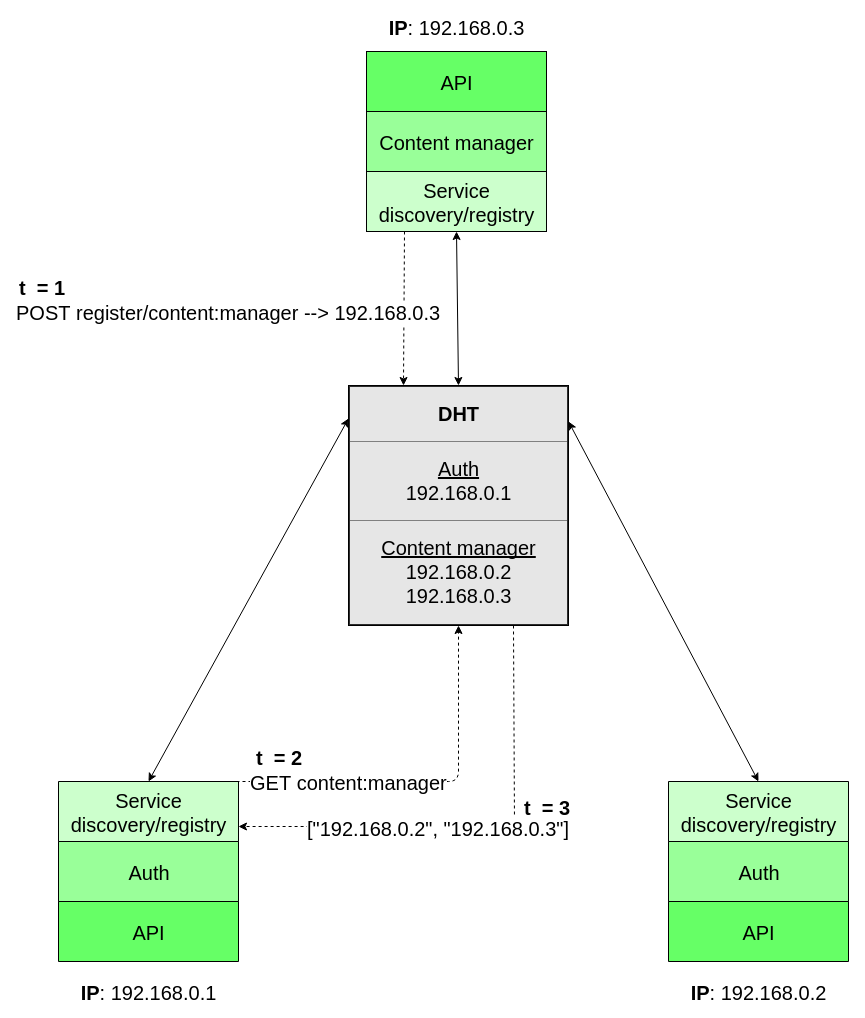

The diagram above was exported from draw.io. Its source (the exported page's mxGraphModel, read from the mxfile embedded in the PNG):
<mxGraphModel dx="1645" dy="934" grid="1" gridSize="10" guides="1" tooltips="1" connect="1" arrows="1" fold="1" page="1" pageScale="1" pageWidth="1652" pageHeight="1169" background="#ffffff" math="0">
  <root>
    <mxCell id="0" />
    <mxCell id="1" parent="0" />
    <mxCell id="7f9c6e68c84239ef-11" value="" style="group" vertex="1" connectable="0" parent="1">
      <mxGeometry x="738" y="130" width="180" height="180" as="geometry" />
    </mxCell>
    <mxCell id="7f9c6e68c84239ef-12" value="Content manager" style="whiteSpace=wrap;html=1;strokeColor=#000000;fillColor=#99FF99;fontSize=20;" vertex="1" parent="7f9c6e68c84239ef-11">
      <mxGeometry y="60" width="180" height="60" as="geometry" />
    </mxCell>
    <mxCell id="7f9c6e68c84239ef-13" value="API" style="whiteSpace=wrap;html=1;strokeColor=#000000;fillColor=#66FF66;fontSize=20;gradientColor=none;" vertex="1" parent="7f9c6e68c84239ef-11">
      <mxGeometry width="180" height="60" as="geometry" />
    </mxCell>
    <mxCell id="7f9c6e68c84239ef-14" value="Service discovery/registry" style="whiteSpace=wrap;html=1;strokeColor=#000000;fillColor=#CCFFCC;fontSize=20;" vertex="1" parent="7f9c6e68c84239ef-11">
      <mxGeometry y="120" width="180" height="60" as="geometry" />
    </mxCell>
    <mxCell id="7f9c6e68c84239ef-46" value="" style="group;direction=west;" vertex="1" connectable="0" parent="1">
      <mxGeometry x="430" y="860" width="180" height="180" as="geometry" />
    </mxCell>
    <mxCell id="7f9c6e68c84239ef-47" value="Auth" style="whiteSpace=wrap;html=1;strokeColor=#000000;fillColor=#99FF99;fontSize=20;direction=west;" vertex="1" parent="7f9c6e68c84239ef-46">
      <mxGeometry y="60" width="180" height="60" as="geometry" />
    </mxCell>
    <mxCell id="7f9c6e68c84239ef-48" value="API" style="whiteSpace=wrap;html=1;strokeColor=#000000;fillColor=#66FF66;fontSize=20;gradientColor=none;direction=west;" vertex="1" parent="7f9c6e68c84239ef-46">
      <mxGeometry y="120" width="180" height="60" as="geometry" />
    </mxCell>
    <mxCell id="7f9c6e68c84239ef-49" value="Service discovery/registry" style="whiteSpace=wrap;html=1;strokeColor=#000000;fillColor=#CCFFCC;fontSize=20;direction=west;" vertex="1" parent="7f9c6e68c84239ef-46">
      <mxGeometry width="180" height="60" as="geometry" />
    </mxCell>
    <mxCell id="7f9c6e68c84239ef-58" value="&lt;table border=&quot;1&quot; width=&quot;100%&quot; cellpadding=&quot;4&quot; style=&quot;width: 100% ; height: 100% ; border-collapse: collapse&quot;&gt;&lt;tbody&gt;&lt;tr&gt;&lt;th align=&quot;center&quot;&gt;DHT&lt;/th&gt;&lt;/tr&gt;&lt;tr&gt;&lt;td align=&quot;center&quot;&gt;&lt;u&gt;Auth&lt;/u&gt;&lt;br&gt;192.168.0.1&lt;br&gt;&lt;/td&gt;&lt;/tr&gt;&lt;tr&gt;&lt;td align=&quot;center&quot;&gt;&lt;u&gt;Content manager&lt;/u&gt;&lt;br&gt;192.168.0.2&lt;br&gt;192.168.0.3&lt;/td&gt;&lt;/tr&gt;&lt;/tbody&gt;&lt;/table&gt;" style="text;html=1;overflow=fill;strokeColor=#000000;fillColor=#E6E6E6;gradientColor=none;fontSize=20;" vertex="1" parent="1">
      <mxGeometry x="720" y="464" width="220" height="240" as="geometry" />
    </mxCell>
    <mxCell id="7f9c6e68c84239ef-67" value="" style="group;direction=west;" vertex="1" connectable="0" parent="1">
      <mxGeometry x="1040" y="860" width="180" height="180" as="geometry" />
    </mxCell>
    <mxCell id="7f9c6e68c84239ef-68" value="Auth" style="whiteSpace=wrap;html=1;strokeColor=#000000;fillColor=#99FF99;fontSize=20;direction=west;" vertex="1" parent="7f9c6e68c84239ef-67">
      <mxGeometry y="60" width="180" height="60" as="geometry" />
    </mxCell>
    <mxCell id="7f9c6e68c84239ef-69" value="API" style="whiteSpace=wrap;html=1;strokeColor=#000000;fillColor=#66FF66;fontSize=20;gradientColor=none;direction=west;" vertex="1" parent="7f9c6e68c84239ef-67">
      <mxGeometry y="120" width="180" height="60" as="geometry" />
    </mxCell>
    <mxCell id="7f9c6e68c84239ef-70" value="Service discovery/registry" style="whiteSpace=wrap;html=1;strokeColor=#000000;fillColor=#CCFFCC;fontSize=20;direction=west;" vertex="1" parent="7f9c6e68c84239ef-67">
      <mxGeometry width="180" height="60" as="geometry" />
    </mxCell>
    <mxCell id="7f9c6e68c84239ef-71" value="&lt;b&gt;IP&lt;/b&gt;: 192.168.0.1" style="text;html=1;strokeColor=none;fillColor=none;align=center;verticalAlign=middle;whiteSpace=wrap;overflow=hidden;fontSize=20;" vertex="1" parent="1">
      <mxGeometry x="415" y="1045" width="210" height="50" as="geometry" />
    </mxCell>
    <mxCell id="7f9c6e68c84239ef-72" value="&lt;b&gt;IP&lt;/b&gt;: 192.168.0.2" style="text;html=1;strokeColor=none;fillColor=none;align=center;verticalAlign=middle;whiteSpace=wrap;overflow=hidden;fontSize=20;" vertex="1" parent="1">
      <mxGeometry x="1025" y="1045" width="210" height="50" as="geometry" />
    </mxCell>
    <mxCell id="7f9c6e68c84239ef-73" value="&lt;b&gt;IP&lt;/b&gt;: 192.168.0.3" style="text;html=1;strokeColor=none;fillColor=none;align=center;verticalAlign=middle;whiteSpace=wrap;overflow=hidden;fontSize=20;" vertex="1" parent="1">
      <mxGeometry x="723" y="80" width="210" height="50" as="geometry" />
    </mxCell>
    <mxCell id="7f9c6e68c84239ef-74" value="" style="endArrow=classic;startArrow=classic;html=1;fontSize=20;exitX=0.5;exitY=1;entryX=-0.001;entryY=0.139;entryPerimeter=0;" edge="1" parent="1" source="7f9c6e68c84239ef-49" target="7f9c6e68c84239ef-58">
      <mxGeometry width="50" height="50" relative="1" as="geometry">
        <mxPoint x="310" y="540" as="sourcePoint" />
        <mxPoint x="360" y="490" as="targetPoint" />
      </mxGeometry>
    </mxCell>
    <mxCell id="7f9c6e68c84239ef-75" value="" style="endArrow=classic;startArrow=classic;html=1;fontSize=20;exitX=0.5;exitY=1;" edge="1" parent="1" source="7f9c6e68c84239ef-70">
      <mxGeometry width="50" height="50" relative="1" as="geometry">
        <mxPoint x="820" y="890" as="sourcePoint" />
        <mxPoint x="940" y="500" as="targetPoint" />
      </mxGeometry>
    </mxCell>
    <mxCell id="7f9c6e68c84239ef-76" value="" style="endArrow=classic;startArrow=classic;html=1;fontSize=20;exitX=0.5;exitY=0;entryX=0.5;entryY=1;" edge="1" parent="1" source="7f9c6e68c84239ef-58" target="7f9c6e68c84239ef-14">
      <mxGeometry width="50" height="50" relative="1" as="geometry">
        <mxPoint x="280" y="410" as="sourcePoint" />
        <mxPoint x="330" y="360" as="targetPoint" />
      </mxGeometry>
    </mxCell>
    <mxCell id="7f9c6e68c84239ef-77" value="GET content:manager" style="endArrow=classic;html=1;fontSize=20;entryX=0.5;entryY=1;dashed=1;exitX=0.01;exitY=0.995;exitPerimeter=0;" edge="1" parent="1" source="7f9c6e68c84239ef-49" target="7f9c6e68c84239ef-58">
      <mxGeometry x="-0.4086" width="50" height="50" relative="1" as="geometry">
        <mxPoint x="630" y="860" as="sourcePoint" />
        <mxPoint x="490" y="650" as="targetPoint" />
        <Array as="points">
          <mxPoint x="740" y="860" />
          <mxPoint x="830" y="860" />
        </Array>
        <mxPoint as="offset" />
      </mxGeometry>
    </mxCell>
    <mxCell id="7f9c6e68c84239ef-78" value="" style="endArrow=classic;html=1;dashed=1;fontSize=20;exitX=0.75;exitY=1;entryX=0;entryY=0.25;" edge="1" parent="1" source="7f9c6e68c84239ef-58" target="7f9c6e68c84239ef-49">
      <mxGeometry width="50" height="50" relative="1" as="geometry">
        <mxPoint x="770" y="920" as="sourcePoint" />
        <mxPoint x="886" y="890" as="targetPoint" />
        <Array as="points">
          <mxPoint x="886" y="905" />
        </Array>
      </mxGeometry>
    </mxCell>
    <mxCell id="7f9c6e68c84239ef-79" value="[&quot;192.168.0.2&quot;, &quot;192.168.0.3&quot;]" style="text;html=1;resizable=0;points=[];;align=center;verticalAlign=middle;labelBackgroundColor=#ffffff;fontSize=20;" vertex="1" connectable="0" parent="7f9c6e68c84239ef-78">
      <mxGeometry x="-0.1586" y="-62" relative="1" as="geometry">
        <mxPoint x="-77" y="63" as="offset" />
      </mxGeometry>
    </mxCell>
    <mxCell id="7f9c6e68c84239ef-80" value="" style="endArrow=classic;html=1;dashed=1;fontSize=20;entryX=0.25;entryY=0;" edge="1" parent="1" target="7f9c6e68c84239ef-58">
      <mxGeometry width="50" height="50" relative="1" as="geometry">
        <mxPoint x="776" y="310" as="sourcePoint" />
        <mxPoint x="790" y="350" as="targetPoint" />
      </mxGeometry>
    </mxCell>
    <mxCell id="7f9c6e68c84239ef-81" value="POST register/content:manager --&amp;gt; 192.168.0.3" style="text;html=1;resizable=0;points=[];;align=center;verticalAlign=middle;labelBackgroundColor=#ffffff;fontSize=20;" vertex="1" connectable="0" parent="7f9c6e68c84239ef-80">
      <mxGeometry x="0.0572" y="2" relative="1" as="geometry">
        <mxPoint x="-178" y="-1" as="offset" />
      </mxGeometry>
    </mxCell>
    <mxCell id="15c07e45378dd89a-1" value="t &amp;nbsp;= 1" style="text;html=1;strokeColor=none;fillColor=none;align=center;verticalAlign=middle;whiteSpace=wrap;overflow=hidden;fontSize=20;fontStyle=1" vertex="1" parent="1">
      <mxGeometry x="373" y="350" width="80" height="30" as="geometry" />
    </mxCell>
    <mxCell id="15c07e45378dd89a-2" value="t &amp;nbsp;= 2" style="text;html=1;strokeColor=none;fillColor=none;align=center;verticalAlign=middle;whiteSpace=wrap;overflow=hidden;fontSize=20;fontStyle=1" vertex="1" parent="1">
      <mxGeometry x="610" y="820" width="80" height="30" as="geometry" />
    </mxCell>
    <mxCell id="15c07e45378dd89a-3" value="t &amp;nbsp;= 3" style="text;html=1;strokeColor=none;fillColor=none;align=center;verticalAlign=middle;whiteSpace=wrap;overflow=hidden;fontSize=20;fontStyle=1" vertex="1" parent="1">
      <mxGeometry x="878" y="870" width="80" height="30" as="geometry" />
    </mxCell>
  </root>
</mxGraphModel>